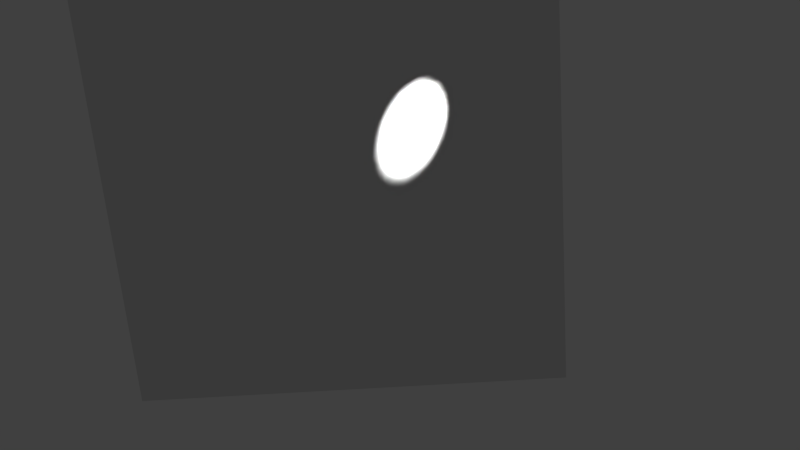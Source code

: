 # Source: light-xyz-gray-intensity-100.blend  (saved by Blender 2.75.0; exported with 4.5.12 LTS)
import bpy
from mathutils import Matrix  # noqa: F401  (used for matrix-valued properties, if any)

bpy.ops.wm.read_factory_settings(use_empty=True)
scene = bpy.context.scene
scene.name = 'Scene'

# ---- collections
col_collection_1 = bpy.data.collections.new('Collection 1'); scene.collection.children.link(col_collection_1)

# ---- materials (node trees are filled in below, after node groups)
mat_material_001 = bpy.data.materials.new('Material.001')
mat_material_001.alpha_threshold = 0.0
mat_material_001.roughness = 0.5

# ---- material node trees

# ---- world
world_world = bpy.data.worlds.new('World'); scene.world = world_world
world_world.color = (0.05088, 0.05088, 0.05088)
world_world.use_sun_shadow = False
world_world.sun_shadow_jitter_overblur = 0.0
world_world.cycles.sampling_method = 'MANUAL'
world_world.cycles.sample_map_resolution = 256

# ---- cameras
cam_camera_001 = bpy.data.cameras.new('Camera.001')
cam_camera_001.clip_end = 100.0
cam_camera_001.lens = 35.0
cam_camera_001.sensor_width = 32.0
cam_camera_001.sensor_height = 18.0
cam_camera_001.display_size = 2.0
cam_camera_001.lens_unit = 'FOV'
cam_camera_001.dof.focus_distance = 0.0
cam_camera_001.dof.aperture_fstop = 128.0
cam_camera_001.dof.aperture_blades = 6

# ---- lights
light_spot = bpy.data.lights.new('Spot', 'SPOT')
light_spot.transmission_factor = 0.0
light_spot.energy = 1e+04
light_spot.shadow_buffer_clip_start = 0.5
light_spot.shadow_soft_size = 0.1
light_spot.shadow_maximum_resolution = 0.006
light_spot.use_absolute_resolution = True
light_spot.spot_blend = 1.0
light_spot.show_cone = True
light_spot.cycles.use_multiple_importance_sampling = False

# ---- meshes
me_plane = bpy.data.meshes.new('Plane')
me_plane.from_pydata([(-1.0, -1.0, 0.0), (1.0, -1.0, 0.0), (-1.0, 1.0, 0.0), (1.0, 1.0, 0.0)], [], [(0, 1, 3, 2)])
me_plane.materials.append(mat_material_001)
me_plane.use_remesh_preserve_volume = False
me_plane.use_remesh_preserve_attributes = False
me_plane.use_mirror_vertex_groups = False
me_plane.update()

# ---- objects
ob_spot = bpy.data.objects.new('Spot', light_spot)
ob_camera = bpy.data.objects.new('Camera', cam_camera_001)
ob_plane = bpy.data.objects.new('Plane', me_plane)

# ---- transforms, parenting, visibility, modifiers, constraints
ob_spot.location = (1.733, 1.937, 2.555)
ob_spot.rotation_euler = (-0.6109, 0.8029, 0.3316)
ob_spot.scale = (0.01, 0.01, 0.08)
ob_spot.lineart.crease_threshold = 0.0
ob_camera.location = (1.46, 1.98, 5.658)
ob_camera.rotation_euler = (-0.3158, 0.02314, -0.07478)
ob_camera.lineart.crease_threshold = 0.0
ob_plane.location = (1.0, 1.0, 2.0)
ob_plane.lineart.crease_threshold = 0.0

# ---- collection membership
col_collection_1.objects.link(ob_spot)
col_collection_1.objects.link(ob_camera)
col_collection_1.objects.link(ob_plane)

# ---- scene / render settings (as saved in the file)
scene.camera = ob_camera
scene.frame_start = 1; scene.frame_end = 250; scene.frame_set(250)
scene.render.engine = 'BLENDER_EEVEE_NEXT'
scene.render.resolution_percentage = 50
scene.render.dither_intensity = 0.0
scene.cycles.use_denoising = False
scene.cycles.samples = 10
scene.cycles.sampling_pattern = 'TABULATED_SOBOL'
scene.cycles.light_sampling_threshold = 0.0
scene.cycles.use_adaptive_sampling = False
scene.cycles.use_light_tree = False
scene.cycles.blur_glossy = 0.0
scene.cycles.pixel_filter_type = 'GAUSSIAN'
scene.cycles.sample_clamp_indirect = 0.0
scene.view_settings.view_transform = 'Standard'
bpy.context.view_layer.update()

